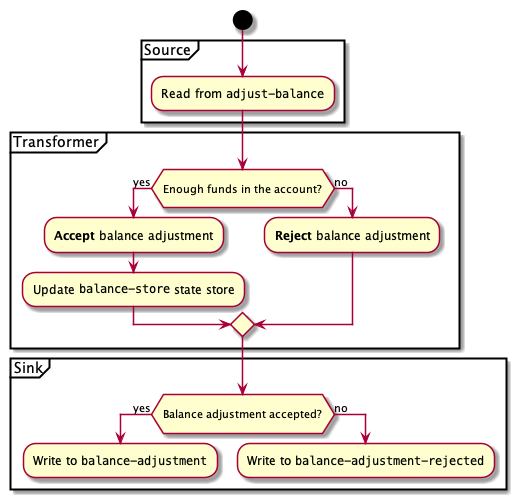

The diagram above was rendered by PlantUML. Its source (embedded in the PNG):
@startuml
start
partition Source {
    :Read from ""adjust-balance"";
}
partition Transformer {
    if ( \nEnough funds in the account?\n ) then (yes)
        :**Accept** balance adjustment;
        :Update ""balance-store"" state store;
    else (no)
        :**Reject** balance adjustment;
    endif
}
partition Sink {
    if ( \nBalance adjustment accepted?\n ) then (yes)
        :Write to ""balance-adjustment"";
        detach
    else (no)
         :Write to ""balance-adjustment-rejected"";
         detach
    endif
}
@enduml